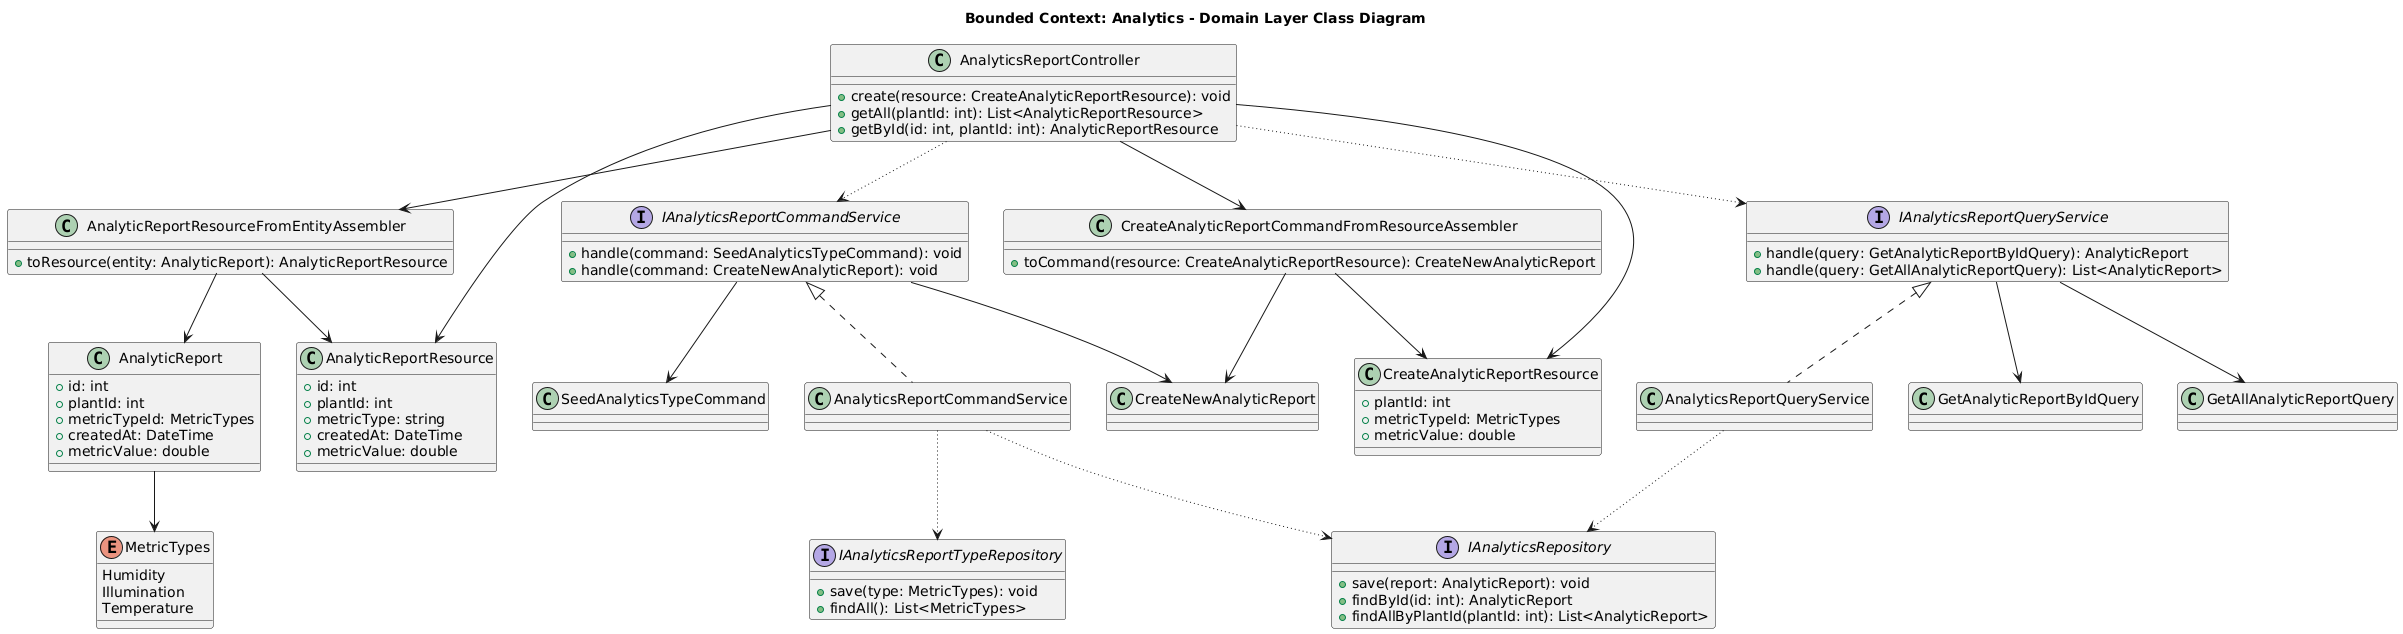

The diagram above was rendered by PlantUML. Its source (embedded in the PNG):
@startuml
title Bounded Context: Analytics - Domain Layer Class Diagram

' ======= ENTIDADES / AGREGADOS =======
class AnalyticReport {
  +id: int
  +plantId: int
  +metricTypeId: MetricTypes
  +createdAt: DateTime
  +metricValue: double
}

' ======= VALUE OBJECTS =======
enum MetricTypes {
  Humidity
  Illumination
  Temperature
}

' ======= COMMANDS =======
class SeedAnalyticsTypeCommand {}
class CreateNewAnalyticReport {}

' ======= QUERIES =======
class GetAnalyticReportByIdQuery {}
class GetAllAnalyticReportQuery {}

' ======= INTERFACES DE SERVICIOS =======
interface IAnalyticsReportCommandService {
  +handle(command: SeedAnalyticsTypeCommand): void
  +handle(command: CreateNewAnalyticReport): void
}

interface IAnalyticsReportQueryService {
  +handle(query: GetAnalyticReportByIdQuery): AnalyticReport
  +handle(query: GetAllAnalyticReportQuery): List<AnalyticReport>
}

' ======= SERVICIOS CONCRETOS =======
class AnalyticsReportCommandService implements IAnalyticsReportCommandService
class AnalyticsReportQueryService implements IAnalyticsReportQueryService

' ======= REPOSITORIOS =======
interface IAnalyticsRepository {
  +save(report: AnalyticReport): void
  +findById(id: int): AnalyticReport
  +findAllByPlantId(plantId: int): List<AnalyticReport>
}

interface IAnalyticsReportTypeRepository {
  +save(type: MetricTypes): void
  +findAll(): List<MetricTypes>
}

' ======= RESOURCES / DTOs =======
class CreateAnalyticReportResource {
  +plantId: int
  +metricTypeId: MetricTypes
  +metricValue: double
}

class AnalyticReportResource {
  +id: int
  +plantId: int
  +metricType: string
  +createdAt: DateTime
  +metricValue: double
}

' ======= ASSEMBLERS =======
class CreateAnalyticReportCommandFromResourceAssembler {
  +toCommand(resource: CreateAnalyticReportResource): CreateNewAnalyticReport
}

class AnalyticReportResourceFromEntityAssembler {
  +toResource(entity: AnalyticReport): AnalyticReportResource
}

' ======= CONTROLLER =======
class AnalyticsReportController {
  +create(resource: CreateAnalyticReportResource): void
  +getAll(plantId: int): List<AnalyticReportResource>
  +getById(id: int, plantId: int): AnalyticReportResource
}

' ======= RELACIONES =======
CreateAnalyticReportCommandFromResourceAssembler --> CreateNewAnalyticReport
CreateAnalyticReportCommandFromResourceAssembler --> CreateAnalyticReportResource

AnalyticReportResourceFromEntityAssembler --> AnalyticReport
AnalyticReportResourceFromEntityAssembler --> AnalyticReportResource

IAnalyticsReportCommandService --> SeedAnalyticsTypeCommand
IAnalyticsReportCommandService --> CreateNewAnalyticReport

IAnalyticsReportQueryService --> GetAnalyticReportByIdQuery
IAnalyticsReportQueryService --> GetAllAnalyticReportQuery

AnalyticsReportCommandService -[dotted]-> IAnalyticsRepository
AnalyticsReportCommandService -[dotted]-> IAnalyticsReportTypeRepository
AnalyticsReportQueryService -[dotted]-> IAnalyticsRepository

AnalyticReport --> MetricTypes

AnalyticsReportController -[dotted]-> IAnalyticsReportCommandService
AnalyticsReportController -[dotted]-> IAnalyticsReportQueryService
AnalyticsReportController --> CreateAnalyticReportResource
AnalyticsReportController --> AnalyticReportResource
AnalyticsReportController --> CreateAnalyticReportCommandFromResourceAssembler
AnalyticsReportController --> AnalyticReportResourceFromEntityAssembler
@enduml